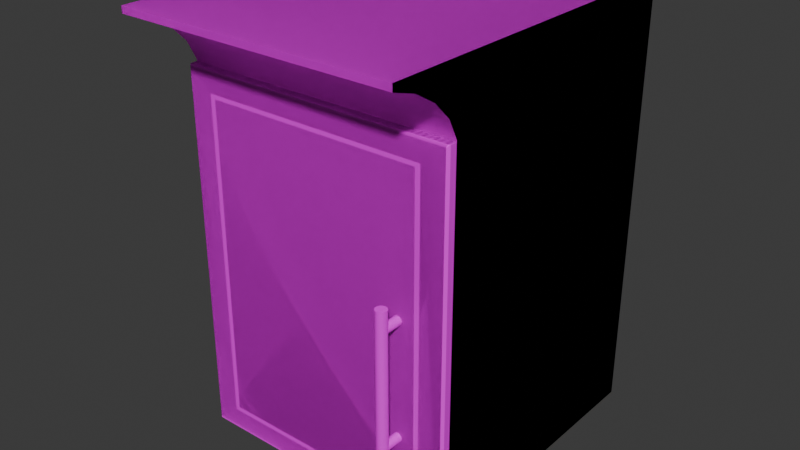 # Source: kitchen_cabinet_D.blend  (saved by Blender 4.4.32; exported with 4.5.12 LTS)
import bpy
from mathutils import Matrix  # noqa: F401  (used for matrix-valued properties, if any)

bpy.ops.wm.read_factory_settings(use_empty=True)
scene = bpy.context.scene
scene.name = 'Scene'

# ---- collections
col_collection = bpy.data.collections.new('Collection'); scene.collection.children.link(col_collection)

# ---- images (referenced by path relative to the original .blend; pixels are not part of the script)
import os
ASSET_DIR = os.environ.get("B2B_ASSET_DIR", "")  # directory of the original .blend (textures are referenced by path, not embedded)
HERE = os.path.dirname(os.path.abspath(__file__))  # packed textures are extracted next to this script under _unpacked/

def load_image(name, relpath, width, height, colorspace="sRGB"):
    """Load a texture the original file referenced (path relative to the .blend, or extracted next to this script)."""
    p = next((c for c in (os.path.join(HERE, relpath), os.path.join(ASSET_DIR, relpath)) if relpath and os.path.exists(c)), "")
    if p:
        img = bpy.data.images.load(p, check_existing=True)
        img.name = name
    else:  # same state as the original file: an image datablock whose file is absent (Cycles renders it pink)
        img = bpy.data.images.new(name, width, height)
        img.source = "FILE"
        img.filepath = "//" + (relpath or name)
    img.colorspace_settings.name = colorspace
    return img
img_pandamat_png = load_image('PandaMat.png', 'PandaMat.png', 1024, 1024, 'sRGB')

# ---- materials (node trees are filled in below, after node groups)
mat_pandamat = bpy.data.materials.new('PandaMat')
mat_pandamat.roughness = 0.5

# ---- node groups
ng_smooth_by_angle = bpy.data.node_groups.new('Smooth by Angle', 'GeometryNodeTree')
_s = ng_smooth_by_angle.interface.new_socket(name='Mesh', in_out='OUTPUT', socket_type='NodeSocketGeometry')
_s = ng_smooth_by_angle.interface.new_socket(name='Mesh', in_out='INPUT', socket_type='NodeSocketGeometry')
_s = ng_smooth_by_angle.interface.new_socket(name='Angle', in_out='INPUT', socket_type='NodeSocketFloat')
_s.subtype = 'ANGLE'
_s.default_value = 0.5236
_s.min_value = 0.0
_s.max_value = 3.142
_s.description = 'Maximum face angle for smooth edges'
_s = ng_smooth_by_angle.interface.new_socket(name='Ignore Sharpness', in_out='INPUT', socket_type='NodeSocketBool')
_s.force_non_field = True
ng_smooth_by_angle.description = 'Set the sharpness of mesh edges based on the angle between the neighboring faces'
ng_smooth_by_angle.is_modifier = True
_N = ng_smooth_by_angle.nodes; _L = ng_smooth_by_angle.links
n0 = _N.new('GeometryNodeSetShadeSmooth'); n0.name = 'Set Shade Smooth'; n0.location = (120, -80)
n0.domain = 'EDGE'
n1 = _N.new('GeometryNodeSetShadeSmooth'); n1.name = 'Set Shade Smooth.001'; n1.location = (300, -80)
n2 = _N.new('NodeGroupOutput'); n2.name = 'Group Output'; n2.location = (480, -80)
n3 = _N.new('GeometryNodeInputMeshEdgeAngle'); n3.name = 'Edge Angle'; n3.location = (-440, -240)
n4 = _N.new('NodeGroupInput'); n4.name = 'Group Input'; n4.location = (-80, -80)
n5 = _N.new('GeometryNodeInputEdgeSmooth'); n5.name = 'Is Edge Smooth'; n5.location = (-260, -120)
n6 = _N.new('GeometryNodeInputShadeSmooth'); n6.name = 'Is Shade Smooth'; n6.location = (-440, -397)
n7 = _N.new('FunctionNodeCompare'); n7.name = 'Compare'; n7.location = (-260, -260)
n7.operation = 'LESS_EQUAL'
n7.inputs[6].default_value = (0.0, 0.0, 0.0, 0.0)
n7.inputs[7].default_value = (0.0, 0.0, 0.0, 0.0)
n8 = _N.new('FunctionNodeBooleanMath'); n8.name = 'Boolean Math.001'; n8.location = (-80, -260)
n9 = _N.new('NodeGroupInput'); n9.name = 'Group Input.001'; n9.location = (-440, -329)
n10 = _N.new('NodeGroupInput'); n10.name = 'Group Input.002'; n10.location = (-259, -189)
n11 = _N.new('FunctionNodeBooleanMath'); n11.name = 'Boolean Math'; n11.location = (-80, -149)
n11.operation = 'OR'
n12 = _N.new('FunctionNodeBooleanMath'); n12.name = 'Boolean Math.002'; n12.location = (-260, -380)
n12.operation = 'OR'
n13 = _N.new('NodeGroupInput'); n13.name = 'Group Input.003'; n13.location = (-440, -460)
_L.new(n3.outputs[0], n7.inputs[0])
_L.new(n1.outputs[0], n2.inputs[0])
_L.new(n9.outputs[1], n7.inputs[1])
_L.new(n7.outputs[0], n8.inputs[0])
_L.new(n4.outputs[0], n0.inputs[0])
_L.new(n0.outputs[0], n1.inputs[0])
_L.new(n8.outputs[0], n0.inputs[2])
_L.new(n10.outputs[2], n11.inputs[1])
_L.new(n5.outputs[0], n11.inputs[0])
_L.new(n11.outputs[0], n0.inputs[1])
_L.new(n13.outputs[2], n12.inputs[1])
_L.new(n6.outputs[0], n12.inputs[0])
_L.new(n12.outputs[0], n8.inputs[1])
n2.is_active_output = True

# ---- material node trees
mat_pandamat.use_nodes = True; mat_pandamat.node_tree.nodes.clear()
_N = mat_pandamat.node_tree.nodes; _L = mat_pandamat.node_tree.links
n0 = _N.new('ShaderNodeBsdfPrincipled'); n0.name = 'Principled BSDF'; n0.location = (10, 300)
n0.inputs[27].default_value = (0.0, 0.0, 0.0, 1.0)
n0.inputs[28].default_value = 1.0
n1 = _N.new('ShaderNodeOutputMaterial'); n1.name = 'Material Output'; n1.location = (300, 300)
n2 = _N.new('ShaderNodeNormalMap'); n2.name = 'Normal Map'; n2.location = (-300, -300)
n2.label = 'Normal/Map'
n2.inputs[0].default_value = 0.0
n3 = _N.new('ShaderNodeTexImage'); n3.name = 'Image Texture'; n3.location = (-300, 600)
n3.image = img_pandamat_png
_L.new(n0.outputs[0], n1.inputs[0])
_L.new(n2.outputs[0], n0.inputs[5])
_L.new(n3.outputs[0], n0.inputs[0])
n1.is_active_output = True

# ---- world
world_world = bpy.data.worlds.new('World'); scene.world = world_world
world_world.use_nodes = True; world_world.node_tree.nodes.clear()
_N = world_world.node_tree.nodes; _L = world_world.node_tree.links
n0 = _N.new('ShaderNodeOutputWorld'); n0.name = 'World Output'; n0.location = (300, 300)
n1 = _N.new('ShaderNodeBackground'); n1.name = 'Background'; n1.location = (10, 300)
n1.inputs[0].default_value = (0.05088, 0.05088, 0.05088, 1.0)
_L.new(n1.outputs[0], n0.inputs[0])
n0.is_active_output = True
world_world.color = (0.05088, 0.05088, 0.05088)
world_world.sun_shadow_jitter_overblur = 0.0

# ---- meshes
me_cube_073 = bpy.data.meshes.new('Cube.073')
me_cube_073.from_pydata([(-26.0, 4.0, 30.0), (-26.0, 76.0, 30.0), (-30.0, 0.0, -30.0), (-30.0, 80.0, -30.0), (26.0, 4.0, 30.0), (26.0, 76.0, 30.0), (30.0, 0.0, -30.0), (30.0, 80.0, -30.0), (-30.0, 93.41, 30.0), (-30.0, 93.41, -30.0), (30.0, 93.41, -30.0), (30.0, 93.41, 30.0), (30.0, 93.41, 45.21), (-30.0, 93.41, 45.21), (-30.0, 91.98, -30.0), (30.0, 91.98, -30.0), (30.0, 91.98, 30.0), (-30.0, 91.98, 30.0), (30.0, 91.98, 45.21), (-30.0, 91.98, 45.21), (30.0, 91.98, 45.21), (30.0, 80.0, 30.0), (30.0, 90.42, 40.18), (30.0, 87.6, 35.52), (30.0, 83.94, 31.94), (-30.0, 80.0, 30.0), (-30.0, 91.98, 45.21), (-30.0, 83.94, 31.94), (-30.0, 87.6, 35.52), (-30.0, 90.42, 40.18), (-30.0, 0.0, 30.0), (-30.0, 80.0, 30.0), (30.0, 80.0, 30.0), (30.0, 0.0, 30.0), (-26.0, 4.0, 30.0), (-26.0, 76.0, 30.0), (26.0, 76.0, 30.0), (26.0, 4.0, 30.0), (-26.0, 4.0, -20.91), (-26.0, 76.0, -20.91), (26.0, 76.0, -20.91), (26.0, 4.0, -20.91)], [], [(30, 31, 3, 2), (2, 3, 7, 6), (6, 7, 32, 33), (0, 4, 37, 34), (2, 6, 33, 30), (15, 14, 9, 10), (10, 9, 8, 11), (16, 15, 10, 11), (14, 17, 8, 9), (16, 11, 12, 18), (19, 18, 12, 13), (11, 8, 13, 12), (17, 31, 25, 27, 28, 29, 26, 19), (8, 17, 19, 13), (32, 16, 18, 20, 22, 23, 24, 21), (31, 32, 21, 25), (3, 31, 17, 14), (32, 7, 15, 16), (7, 3, 14, 15), (20, 26, 29, 22), (22, 29, 28, 23), (23, 28, 27, 24), (24, 27, 25, 21), (26, 20, 18, 19), (0, 1, 31, 30), (5, 4, 33, 32), (1, 5, 32, 31), (4, 0, 30, 33), (36, 35, 39, 40), (4, 5, 36, 37), (5, 1, 35, 36), (1, 0, 34, 35), (41, 40, 39, 38), (35, 34, 38, 39), (34, 37, 41, 38), (37, 36, 40, 41)])
me_cube_073.polygons.foreach_set('use_smooth', [True] * 36)
_uv = me_cube_073.uv_layers.new(name='UVMap')
_uv.uv.foreach_set('vector', [0.6405, 0.6426, 0.6405, 0.641, 0.6418, 0.641, 0.6418, 0.6426, 0.6376, 0.6426, 0.6376, 0.641, 0.6388, 0.641, 0.6388, 0.6426, 0.6418, 0.6426, 0.6418, 0.641, 0.643, 0.641, 0.643, 0.6426, 0.6363, 0.639, 0.6352, 0.639, 0.6352, 0.639, 0.6363, 0.639, 0.6433, 0.6325, 0.6433, 0.6337, 0.6421, 0.6337, 0.6421, 0.6325, 0.04616, 0.7674, 0.04492, 0.7674, 0.04492, 0.7674, 0.04616, 0.7674, 0.04246, 0.7693, 0.04122, 0.7693, 0.04122, 0.7681, 0.04246, 0.7681, 0.05032, 0.7674, 0.04909, 0.7674, 0.04909, 0.7674, 0.05032, 0.7674, 0.04909, 0.7674, 0.04785, 0.7674, 0.04785, 0.7674, 0.04909, 0.7674, 0.05032, 0.7674, 0.05032, 0.7674, 0.05063, 0.7674, 0.05063, 0.7674, 0.04496, 0.7577, 0.04496, 0.7565, 0.04499, 0.7565, 0.04499, 0.7577, 0.04246, 0.7681, 0.04122, 0.7681, 0.04122, 0.7677, 0.04246, 0.7677, 0.04785, 0.7674, 0.04785, 0.7676, 0.04785, 0.7676, 0.04781, 0.7676, 0.04774, 0.7675, 0.04764, 0.7674, 0.04754, 0.7674, 0.04754, 0.7674, 0.04785, 0.7674, 0.04785, 0.7674, 0.04754, 0.7674, 0.04754, 0.7674, 0.05032, 0.7676, 0.05032, 0.7674, 0.05063, 0.7674, 0.05063, 0.7674, 0.05053, 0.7674, 0.05043, 0.7675, 0.05036, 0.7676, 0.05032, 0.7676, 0.6479, 0.6451, 0.6479, 0.6451, 0.6479, 0.6451, 0.6479, 0.6451, 0.04909, 0.7676, 0.04785, 0.7676, 0.04785, 0.7674, 0.04909, 0.7674, 0.05032, 0.7676, 0.04909, 0.7676, 0.04909, 0.7674, 0.05032, 0.7674, 0.04616, 0.7676, 0.04492, 0.7676, 0.04492, 0.7674, 0.04616, 0.7674, 0.04372, 0.7577, 0.04372, 0.7565, 0.04382, 0.7565, 0.04382, 0.7577, 0.04382, 0.7577, 0.04382, 0.7565, 0.04392, 0.7565, 0.04392, 0.7577, 0.04392, 0.7577, 0.04392, 0.7565, 0.044, 0.7565, 0.044, 0.7577, 0.05073, 0.768, 0.05073, 0.7693, 0.05065, 0.7693, 0.05065, 0.768, 0.6479, 0.6451, 0.6479, 0.6451, 0.6479, 0.6451, 0.6479, 0.6451, 0.6363, 0.639, 0.6363, 0.6375, 0.6364, 0.6374, 0.6364, 0.639, 0.6352, 0.6375, 0.6352, 0.639, 0.6351, 0.639, 0.6351, 0.6374, 0.6363, 0.6375, 0.6352, 0.6375, 0.6351, 0.6374, 0.6364, 0.6374, 0.6352, 0.639, 0.6363, 0.639, 0.6364, 0.639, 0.6351, 0.639, 0.6352, 0.6375, 0.6363, 0.6375, 0.6363, 0.6375, 0.6352, 0.6375, 0.6352, 0.639, 0.6352, 0.6375, 0.6352, 0.6375, 0.6352, 0.639, 0.6352, 0.6375, 0.6363, 0.6375, 0.6363, 0.6375, 0.6352, 0.6375, 0.6363, 0.6375, 0.6363, 0.639, 0.6363, 0.639, 0.6363, 0.6375, 0.6352, 0.639, 0.6352, 0.6375, 0.6363, 0.6375, 0.6363, 0.639, 0.6363, 0.6375, 0.6363, 0.639, 0.6363, 0.639, 0.6363, 0.6375, 0.6363, 0.639, 0.6352, 0.639, 0.6352, 0.639, 0.6363, 0.639, 0.6352, 0.639, 0.6352, 0.6375, 0.6352, 0.6375, 0.6352, 0.639])
me_cube_073.materials.append(mat_pandamat)
me_cube_073.update()
me_cube_001 = bpy.data.meshes.new('Cube.001')
me_cube_001.from_pydata([(-30.0, 0.269, 30.0), (-30.0, 79.62, 30.0), (30.0, 0.269, 30.0), (30.0, 79.62, 30.0), (-30.0, 0.269, 31.5), (-29.5, 0.6733, 32.0), (-29.5, 79.21, 32.0), (-30.0, 79.62, 31.5), (30.0, 79.62, 31.5), (29.5, 79.21, 32.0), (29.5, 0.6733, 32.0), (30.0, 0.269, 31.5), (24.5, 4.717, 32.0), (24.5, 75.17, 32.0), (-24.5, 75.17, 32.0), (-24.5, 4.717, 32.0), (23.4, 5.749, 32.0), (23.4, 74.28, 32.0), (-23.4, 74.28, 32.0), (-23.4, 5.749, 32.0), (24.5, 75.17, 30.92), (24.5, 4.717, 30.92), (-24.5, 4.717, 30.92), (-24.5, 75.17, 30.92), (23.4, 74.28, 30.92), (23.4, 5.749, 30.92), (-23.4, 5.749, 30.92), (-23.4, 74.28, 30.92), (19.75, 18.42, 30.53), (19.75, 18.42, 35.61), (20.14, 18.5, 30.53), (20.14, 18.5, 35.61), (20.46, 18.71, 30.53), (20.46, 18.71, 35.61), (20.68, 19.04, 30.53), (20.68, 19.04, 35.61), (20.76, 19.42, 30.53), (20.76, 19.42, 35.61), (20.68, 19.81, 30.53), (20.68, 19.81, 35.61), (20.46, 20.13, 30.53), (20.46, 20.13, 35.61), (20.14, 20.35, 30.53), (20.14, 20.35, 35.61), (19.75, 20.43, 30.53), (19.75, 20.43, 35.61), (19.37, 20.35, 30.53), (19.37, 20.35, 35.61), (19.04, 20.13, 30.53), (19.04, 20.13, 35.61), (18.83, 19.81, 30.53), (18.83, 19.81, 35.61), (18.75, 19.42, 30.53), (18.75, 19.42, 35.61), (18.83, 19.04, 30.53), (18.83, 19.04, 35.61), (19.04, 18.71, 30.53), (19.04, 18.71, 35.61), (19.37, 18.5, 30.53), (19.37, 18.5, 35.61), (19.75, 48.62, 35.07), (19.75, 15.16, 35.07), (20.21, 48.62, 35.16), (20.21, 15.16, 35.16), (20.6, 48.62, 35.42), (20.6, 15.16, 35.42), (20.86, 48.62, 35.81), (20.86, 15.16, 35.81), (20.96, 48.62, 36.27), (20.96, 15.16, 36.27), (20.86, 48.62, 36.73), (20.86, 15.16, 36.73), (20.6, 48.62, 37.12), (20.6, 15.16, 37.12), (20.21, 48.62, 37.38), (20.21, 15.16, 37.38), (19.75, 48.62, 37.48), (19.75, 15.16, 37.48), (19.29, 48.62, 37.38), (19.29, 15.16, 37.38), (18.9, 48.62, 37.12), (18.9, 15.16, 37.12), (18.64, 48.62, 36.73), (18.64, 15.16, 36.73), (18.55, 48.62, 36.27), (18.55, 15.16, 36.27), (18.64, 48.62, 35.81), (18.64, 15.16, 35.81), (18.9, 48.62, 35.42), (18.9, 15.16, 35.42), (19.29, 48.62, 35.16), (19.29, 15.16, 35.16), (19.75, 43.35, 30.53), (19.75, 43.35, 35.61), (20.14, 43.43, 30.53), (20.14, 43.43, 35.61), (20.46, 43.64, 30.53), (20.46, 43.64, 35.61), (20.68, 43.97, 30.53), (20.68, 43.97, 35.61), (20.76, 44.35, 30.53), (20.76, 44.35, 35.61), (20.68, 44.74, 30.53), (20.68, 44.74, 35.61), (20.46, 45.06, 30.53), (20.46, 45.06, 35.61), (20.14, 45.28, 30.53), (20.14, 45.28, 35.61), (19.75, 45.36, 30.53), (19.75, 45.36, 35.61), (19.37, 45.28, 30.53), (19.37, 45.28, 35.61), (19.04, 45.06, 30.53), (19.04, 45.06, 35.61), (18.83, 44.74, 30.53), (18.83, 44.74, 35.61), (18.75, 44.35, 30.53), (18.75, 44.35, 35.61), (18.83, 43.97, 30.53), (18.83, 43.97, 35.61), (19.04, 43.64, 30.53), (19.04, 43.64, 35.61), (19.37, 43.43, 30.53), (19.37, 43.43, 35.61)], [], [(2, 0, 1, 3), (0, 2, 11, 4), (3, 1, 7, 8), (16, 17, 18, 19), (2, 3, 8, 11), (5, 6, 7, 4), (9, 10, 11, 8), (4, 11, 10, 5), (8, 7, 6, 9), (1, 0, 4, 7), (10, 9, 13, 12), (9, 6, 14, 13), (6, 5, 15, 14), (5, 10, 12, 15), (16, 19, 26, 25), (12, 13, 20, 21), (19, 18, 27, 26), (13, 14, 23, 20), (21, 20, 24, 25), (20, 23, 27, 24), (23, 22, 26, 27), (22, 21, 25, 26), (14, 15, 22, 23), (15, 12, 21, 22), (18, 17, 24, 27), (17, 16, 25, 24), (28, 30, 31, 29), (30, 32, 33, 31), (32, 34, 35, 33), (34, 36, 37, 35), (36, 38, 39, 37), (38, 40, 41, 39), (40, 42, 43, 41), (42, 44, 45, 43), (44, 46, 47, 45), (46, 48, 49, 47), (48, 50, 51, 49), (50, 52, 53, 51), (52, 54, 55, 53), (54, 56, 57, 55), (31, 33, 35, 37, 39, 41, 43, 45, 47, 49, 51, 53, 55, 57, 59, 29), (56, 58, 59, 57), (58, 28, 29, 59), (28, 58, 56, 54, 52, 50, 48, 46, 44, 42, 40, 38, 36, 34, 32, 30), (60, 62, 63, 61), (62, 64, 65, 63), (64, 66, 67, 65), (66, 68, 69, 67), (68, 70, 71, 69), (70, 72, 73, 71), (72, 74, 75, 73), (74, 76, 77, 75), (76, 78, 79, 77), (78, 80, 81, 79), (80, 82, 83, 81), (82, 84, 85, 83), (84, 86, 87, 85), (86, 88, 89, 87), (63, 65, 67, 69, 71, 73, 75, 77, 79, 81, 83, 85, 87, 89, 91, 61), (88, 90, 91, 89), (90, 60, 61, 91), (60, 90, 88, 86, 84, 82, 80, 78, 76, 74, 72, 70, 68, 66, 64, 62), (92, 94, 95, 93), (94, 96, 97, 95), (96, 98, 99, 97), (98, 100, 101, 99), (100, 102, 103, 101), (102, 104, 105, 103), (104, 106, 107, 105), (106, 108, 109, 107), (108, 110, 111, 109), (110, 112, 113, 111), (112, 114, 115, 113), (114, 116, 117, 115), (116, 118, 119, 117), (118, 120, 121, 119), (95, 97, 99, 101, 103, 105, 107, 109, 111, 113, 115, 117, 119, 121, 123, 93), (120, 122, 123, 121), (122, 92, 93, 123), (92, 122, 120, 118, 116, 114, 112, 110, 108, 106, 104, 102, 100, 98, 96, 94)])
me_cube_001.polygons.foreach_set('use_smooth', [True] * 80)
_uv = me_cube_001.uv_layers.new(name='UVMap')
_uv.uv.foreach_set('vector', [0.6418, 0.6353, 0.6405, 0.6353, 0.6405, 0.6337, 0.6418, 0.6337, 0.6373, 0.6452, 0.6373, 0.6465, 0.6373, 0.6465, 0.6373, 0.6452, 0.634, 0.6314, 0.634, 0.6327, 0.634, 0.6327, 0.634, 0.6314, 0.6366, 0.6324, 0.6366, 0.631, 0.6376, 0.631, 0.6376, 0.6324, 0.6433, 0.6348, 0.6433, 0.6332, 0.6433, 0.6332, 0.6433, 0.6348, 0.645, 0.6341, 0.645, 0.6325, 0.645, 0.6325, 0.645, 0.6341, 0.6434, 0.6332, 0.6434, 0.6348, 0.6433, 0.6348, 0.6433, 0.6332, 0.6373, 0.6452, 0.6373, 0.6465, 0.6373, 0.6465, 0.6373, 0.6452, 0.634, 0.6314, 0.634, 0.6327, 0.6339, 0.6327, 0.6339, 0.6315, 0.645, 0.6325, 0.645, 0.6341, 0.645, 0.6341, 0.645, 0.6325, 0.6471, 0.6352, 0.6471, 0.6336, 0.6472, 0.6337, 0.6472, 0.6352, 0.6471, 0.6336, 0.6483, 0.6336, 0.6482, 0.6337, 0.6472, 0.6337, 0.6483, 0.6336, 0.6483, 0.6352, 0.6482, 0.6352, 0.6482, 0.6337, 0.6483, 0.6352, 0.6471, 0.6352, 0.6472, 0.6352, 0.6482, 0.6352, 0.6661, 0.6347, 0.6661, 0.6337, 0.6661, 0.6337, 0.6661, 0.6347, 0.6647, 0.6352, 0.6647, 0.6338, 0.6647, 0.6338, 0.6647, 0.6352, 0.6623, 0.6382, 0.6623, 0.6368, 0.6623, 0.6368, 0.6623, 0.6382, 0.6664, 0.6347, 0.6664, 0.6337, 0.6664, 0.6337, 0.6664, 0.6347, 0.6646, 0.6469, 0.6646, 0.6455, 0.6646, 0.6455, 0.6646, 0.6469, 0.6646, 0.6455, 0.6656, 0.6455, 0.6656, 0.6455, 0.6646, 0.6455, 0.6656, 0.6455, 0.6656, 0.6469, 0.6656, 0.6469, 0.6656, 0.6455, 0.6656, 0.6469, 0.6646, 0.6469, 0.6646, 0.6469, 0.6656, 0.6469, 0.6705, 0.6399, 0.6705, 0.6414, 0.6705, 0.6414, 0.6705, 0.6399, 0.6665, 0.6337, 0.6665, 0.6347, 0.6664, 0.6347, 0.6664, 0.6337, 0.6624, 0.6507, 0.6624, 0.6516, 0.6623, 0.6516, 0.6623, 0.6507, 0.6623, 0.6368, 0.6623, 0.6382, 0.6623, 0.6382, 0.6623, 0.6368, 0.1202, 0.3991, 0.1204, 0.3991, 0.1204, 0.4013, 0.1202, 0.4013, 0.1204, 0.3991, 0.1205, 0.3991, 0.1205, 0.4013, 0.1204, 0.4013, 0.1174, 0.3991, 0.1173, 0.3991, 0.1173, 0.3969, 0.1174, 0.3969, 0.1173, 0.3991, 0.1171, 0.3991, 0.1171, 0.3969, 0.1173, 0.3969, 0.1171, 0.3991, 0.1169, 0.3991, 0.1169, 0.3969, 0.1171, 0.3969, 0.1169, 0.3991, 0.1168, 0.3991, 0.1168, 0.3969, 0.1169, 0.3969, 0.1199, 0.3934, 0.12, 0.3934, 0.12, 0.3956, 0.1199, 0.3956, 0.12, 0.3934, 0.1202, 0.3934, 0.1202, 0.3956, 0.12, 0.3956, 0.1202, 0.3934, 0.1204, 0.3934, 0.1204, 0.3956, 0.1202, 0.3956, 0.1204, 0.3934, 0.1205, 0.3934, 0.1205, 0.3956, 0.1204, 0.3956, 0.1168, 0.3947, 0.1169, 0.3947, 0.1169, 0.3969, 0.1168, 0.3969, 0.1169, 0.3947, 0.1171, 0.3947, 0.1171, 0.3969, 0.1169, 0.3969, 0.1171, 0.3947, 0.1173, 0.3947, 0.1173, 0.3969, 0.1171, 0.3969, 0.1173, 0.3947, 0.1174, 0.3947, 0.1174, 0.3969, 0.1173, 0.3969, 0.1046, 0.4042, 0.1045, 0.404, 0.1044, 0.4039, 0.1044, 0.4037, 0.1045, 0.4035, 0.1046, 0.4034, 0.1047, 0.4034, 0.1049, 0.4034, 0.1051, 0.4034, 0.1052, 0.4035, 0.1052, 0.4037, 0.1052, 0.4039, 0.1052, 0.404, 0.1051, 0.4042, 0.1049, 0.4042, 0.1047, 0.4042, 0.1199, 0.3991, 0.12, 0.3991, 0.12, 0.4013, 0.1199, 0.4013, 0.12, 0.3991, 0.1202, 0.3991, 0.1202, 0.4013, 0.12, 0.4013, 0.1039, 0.4042, 0.1037, 0.4042, 0.1036, 0.404, 0.1035, 0.4039, 0.1035, 0.4037, 0.1036, 0.4035, 0.1037, 0.4034, 0.1039, 0.4034, 0.104, 0.4034, 0.1042, 0.4034, 0.1043, 0.4035, 0.1044, 0.4037, 0.1044, 0.4039, 0.1043, 0.404, 0.1042, 0.4042, 0.104, 0.4042, 0.1165, 0.3912, 0.1164, 0.3912, 0.1164, 0.3766, 0.1165, 0.3766, 0.1164, 0.3912, 0.1162, 0.3912, 0.1162, 0.3766, 0.1164, 0.3766, 0.1103, 0.3912, 0.1101, 0.3912, 0.1101, 0.3766, 0.1103, 0.3766, 0.1101, 0.3912, 0.1099, 0.3912, 0.1099, 0.3766, 0.1101, 0.3766, 0.1099, 0.3912, 0.1097, 0.3912, 0.1097, 0.3766, 0.1099, 0.3766, 0.1097, 0.3912, 0.1096, 0.3912, 0.1096, 0.3766, 0.1097, 0.3766, 0.1177, 0.3912, 0.1175, 0.3912, 0.1175, 0.3766, 0.1177, 0.3766, 0.1175, 0.3912, 0.1173, 0.3912, 0.1173, 0.3766, 0.1175, 0.3766, 0.1173, 0.3912, 0.1171, 0.3912, 0.1171, 0.3766, 0.1173, 0.3766, 0.1171, 0.3912, 0.1169, 0.3912, 0.1169, 0.3766, 0.1171, 0.3766, 0.1096, 0.3912, 0.1094, 0.3912, 0.1094, 0.3766, 0.1096, 0.3766, 0.1094, 0.3912, 0.1092, 0.3912, 0.1092, 0.3766, 0.1094, 0.3766, 0.1092, 0.3912, 0.109, 0.3912, 0.109, 0.3766, 0.1092, 0.3766, 0.109, 0.3912, 0.1088, 0.3912, 0.1088, 0.3766, 0.109, 0.3766, 0.109, 0.4025, 0.1092, 0.4025, 0.1094, 0.4025, 0.1095, 0.4027, 0.1096, 0.4029, 0.1096, 0.4031, 0.1095, 0.4033, 0.1094, 0.4034, 0.1092, 0.4035, 0.109, 0.4035, 0.1088, 0.4034, 0.1087, 0.4033, 0.1086, 0.4031, 0.1086, 0.4029, 0.1087, 0.4027, 0.1088, 0.4025, 0.1169, 0.3912, 0.1167, 0.3912, 0.1167, 0.3766, 0.1169, 0.3766, 0.1167, 0.3912, 0.1165, 0.3912, 0.1165, 0.3766, 0.1167, 0.3766, 0.09587, 0.4034, 0.09569, 0.4033, 0.09554, 0.4032, 0.09546, 0.403, 0.09546, 0.4028, 0.09554, 0.4026, 0.09569, 0.4024, 0.09587, 0.4024, 0.09608, 0.4024, 0.09627, 0.4024, 0.09641, 0.4026, 0.09649, 0.4028, 0.09649, 0.403, 0.09641, 0.4032, 0.09627, 0.4033, 0.09608, 0.4034, 0.09874, 0.3991, 0.09891, 0.3991, 0.09891, 0.4013, 0.09874, 0.4013, 0.09891, 0.3991, 0.09905, 0.3991, 0.09905, 0.4013, 0.09891, 0.4013, 0.118, 0.3991, 0.1179, 0.3991, 0.1179, 0.3969, 0.118, 0.3969, 0.1179, 0.3991, 0.1177, 0.3991, 0.1177, 0.3969, 0.1179, 0.3969, 0.1177, 0.3991, 0.1175, 0.3991, 0.1175, 0.3969, 0.1177, 0.3969, 0.1175, 0.3991, 0.1174, 0.3991, 0.1174, 0.3969, 0.1175, 0.3969, 0.09781, 0.3991, 0.09795, 0.3991, 0.09795, 0.4013, 0.09781, 0.4013, 0.09795, 0.3991, 0.09812, 0.3991, 0.09812, 0.4013, 0.09795, 0.4013, 0.09812, 0.3991, 0.09829, 0.3991, 0.09829, 0.4013, 0.09812, 0.4013, 0.09829, 0.3991, 0.09843, 0.3991, 0.09843, 0.4013, 0.09829, 0.4013, 0.118, 0.3912, 0.1182, 0.3912, 0.1182, 0.3934, 0.118, 0.3934, 0.1182, 0.3912, 0.1183, 0.3912, 0.1183, 0.3934, 0.1182, 0.3934, 0.1183, 0.3912, 0.1185, 0.3912, 0.1185, 0.3934, 0.1183, 0.3934, 0.1185, 0.3912, 0.1186, 0.3912, 0.1186, 0.3934, 0.1185, 0.3934, 0.1079, 0.4044, 0.1077, 0.4043, 0.1076, 0.4042, 0.1076, 0.404, 0.1076, 0.4038, 0.1076, 0.4037, 0.1077, 0.4036, 0.1079, 0.4035, 0.1081, 0.4035, 0.1082, 0.4036, 0.1083, 0.4037, 0.1084, 0.4038, 0.1084, 0.404, 0.1083, 0.4042, 0.1082, 0.4043, 0.1081, 0.4044, 0.09843, 0.3991, 0.09857, 0.3991, 0.09857, 0.4013, 0.09843, 0.4013, 0.09857, 0.3991, 0.09874, 0.3991, 0.09874, 0.4013, 0.09857, 0.4013, 0.1098, 0.4035, 0.1099, 0.4036, 0.1101, 0.4037, 0.1101, 0.4038, 0.1101, 0.404, 0.1101, 0.4042, 0.1099, 0.4043, 0.1098, 0.4044, 0.1096, 0.4044, 0.1094, 0.4043, 0.1093, 0.4042, 0.1093, 0.404, 0.1093, 0.4038, 0.1093, 0.4037, 0.1094, 0.4036, 0.1096, 0.4035])
me_cube_001.materials.append(mat_pandamat)
me_cube_001.update()
me_cube_002 = bpy.data.meshes.new('Cube.002')
me_cube_002.from_pydata([(-26.0, 4.0, 30.0), (-26.0, 76.0, 30.0), (-30.0, 0.0, -30.0), (-30.0, 80.0, -30.0), (26.0, 4.0, 30.0), (26.0, 76.0, 30.0), (30.0, 0.0, -30.0), (30.0, 80.0, -30.0), (-30.0, 93.41, 30.0), (-30.0, 93.41, -30.0), (30.0, 93.41, -30.0), (30.0, 93.41, 30.0), (30.0, 93.41, 45.21), (-30.0, 93.41, 45.21), (-30.0, 91.98, -30.0), (30.0, 91.98, -30.0), (30.0, 91.98, 30.0), (-30.0, 91.98, 30.0), (30.0, 91.98, 45.21), (-30.0, 91.98, 45.21), (30.0, 91.98, 45.21), (30.0, 80.0, 30.0), (30.0, 90.42, 40.18), (30.0, 87.6, 35.52), (30.0, 83.94, 31.94), (-30.0, 80.0, 30.0), (-30.0, 91.98, 45.21), (-30.0, 83.94, 31.94), (-30.0, 87.6, 35.52), (-30.0, 90.42, 40.18), (-30.0, 0.0, 30.0), (-30.0, 80.0, 30.0), (30.0, 80.0, 30.0), (30.0, 0.0, 30.0), (-26.0, 4.0, 30.0), (-26.0, 76.0, 30.0), (26.0, 76.0, 30.0), (26.0, 4.0, 30.0), (-26.0, 4.0, -20.91), (-26.0, 76.0, -20.91), (26.0, 76.0, -20.91), (26.0, 4.0, -20.91)], [], [(30, 31, 3, 2), (2, 3, 7, 6), (6, 7, 32, 33), (0, 4, 37, 34), (2, 6, 33, 30), (15, 14, 9, 10), (10, 9, 8, 11), (16, 15, 10, 11), (14, 17, 8, 9), (16, 11, 12, 18), (19, 18, 12, 13), (11, 8, 13, 12), (17, 31, 25, 27, 28, 29, 26, 19), (8, 17, 19, 13), (32, 16, 18, 20, 22, 23, 24, 21), (31, 32, 21, 25), (3, 31, 17, 14), (32, 7, 15, 16), (7, 3, 14, 15), (20, 26, 29, 22), (22, 29, 28, 23), (23, 28, 27, 24), (24, 27, 25, 21), (26, 20, 18, 19), (0, 1, 31, 30), (5, 4, 33, 32), (1, 5, 32, 31), (4, 0, 30, 33), (36, 35, 39, 40), (4, 5, 36, 37), (5, 1, 35, 36), (1, 0, 34, 35), (41, 40, 39, 38), (35, 34, 38, 39), (34, 37, 41, 38), (37, 36, 40, 41)])
me_cube_002.polygons.foreach_set('use_smooth', [True] * 36)
_uv = me_cube_002.uv_layers.new(name='UVMap')
_uv.uv.foreach_set('vector', [0.6405, 0.6426, 0.6405, 0.641, 0.6418, 0.641, 0.6418, 0.6426, 0.6376, 0.6426, 0.6376, 0.641, 0.6388, 0.641, 0.6388, 0.6426, 0.6418, 0.6426, 0.6418, 0.641, 0.643, 0.641, 0.643, 0.6426, 0.6363, 0.639, 0.6352, 0.639, 0.6352, 0.639, 0.6363, 0.639, 0.6433, 0.6325, 0.6433, 0.6337, 0.6421, 0.6337, 0.6421, 0.6325, 0.04616, 0.7674, 0.04492, 0.7674, 0.04492, 0.7674, 0.04616, 0.7674, 0.04246, 0.7693, 0.04122, 0.7693, 0.04122, 0.7681, 0.04246, 0.7681, 0.05032, 0.7674, 0.04909, 0.7674, 0.04909, 0.7674, 0.05032, 0.7674, 0.04909, 0.7674, 0.04785, 0.7674, 0.04785, 0.7674, 0.04909, 0.7674, 0.05032, 0.7674, 0.05032, 0.7674, 0.05063, 0.7674, 0.05063, 0.7674, 0.04496, 0.7577, 0.04496, 0.7565, 0.04499, 0.7565, 0.04499, 0.7577, 0.04246, 0.7681, 0.04122, 0.7681, 0.04122, 0.7677, 0.04246, 0.7677, 0.04785, 0.7674, 0.04785, 0.7676, 0.04785, 0.7676, 0.04781, 0.7676, 0.04774, 0.7675, 0.04764, 0.7674, 0.04754, 0.7674, 0.04754, 0.7674, 0.04785, 0.7674, 0.04785, 0.7674, 0.04754, 0.7674, 0.04754, 0.7674, 0.05032, 0.7676, 0.05032, 0.7674, 0.05063, 0.7674, 0.05063, 0.7674, 0.05053, 0.7674, 0.05043, 0.7675, 0.05036, 0.7676, 0.05032, 0.7676, 0.6479, 0.6451, 0.6479, 0.6451, 0.6479, 0.6451, 0.6479, 0.6451, 0.04909, 0.7676, 0.04785, 0.7676, 0.04785, 0.7674, 0.04909, 0.7674, 0.05032, 0.7676, 0.04909, 0.7676, 0.04909, 0.7674, 0.05032, 0.7674, 0.04616, 0.7676, 0.04492, 0.7676, 0.04492, 0.7674, 0.04616, 0.7674, 0.04372, 0.7577, 0.04372, 0.7565, 0.04382, 0.7565, 0.04382, 0.7577, 0.04382, 0.7577, 0.04382, 0.7565, 0.04392, 0.7565, 0.04392, 0.7577, 0.04392, 0.7577, 0.04392, 0.7565, 0.044, 0.7565, 0.044, 0.7577, 0.05073, 0.768, 0.05073, 0.7693, 0.05065, 0.7693, 0.05065, 0.768, 0.6479, 0.6451, 0.6479, 0.6451, 0.6479, 0.6451, 0.6479, 0.6451, 0.6363, 0.639, 0.6363, 0.6375, 0.6364, 0.6374, 0.6364, 0.639, 0.6352, 0.6375, 0.6352, 0.639, 0.6351, 0.639, 0.6351, 0.6374, 0.6363, 0.6375, 0.6352, 0.6375, 0.6351, 0.6374, 0.6364, 0.6374, 0.6352, 0.639, 0.6363, 0.639, 0.6364, 0.639, 0.6351, 0.639, 0.6352, 0.6375, 0.6363, 0.6375, 0.6363, 0.6375, 0.6352, 0.6375, 0.6352, 0.639, 0.6352, 0.6375, 0.6352, 0.6375, 0.6352, 0.639, 0.6352, 0.6375, 0.6363, 0.6375, 0.6363, 0.6375, 0.6352, 0.6375, 0.6363, 0.6375, 0.6363, 0.639, 0.6363, 0.639, 0.6363, 0.6375, 0.6352, 0.639, 0.6352, 0.6375, 0.6363, 0.6375, 0.6363, 0.639, 0.6363, 0.6375, 0.6363, 0.639, 0.6363, 0.639, 0.6363, 0.6375, 0.6363, 0.639, 0.6352, 0.639, 0.6352, 0.639, 0.6363, 0.639, 0.6352, 0.639, 0.6352, 0.6375, 0.6352, 0.6375, 0.6352, 0.639])
me_cube_002.materials.append(mat_pandamat)
me_cube_002.update()
me_cube_003 = bpy.data.meshes.new('Cube.003')
me_cube_003.from_pydata([(-29.5, 0.269, 32.0), (-29.5, 79.62, 32.0), (29.5, 79.62, 32.0), (29.5, 0.269, 32.0), (30.0, 79.62, 30.0), (-30.0, 79.62, 30.0), (-30.0, 0.269, 30.0), (30.0, 0.269, 30.0)], [], [(3, 7, 4, 2), (1, 5, 6, 0), (1, 2, 4, 5), (7, 6, 5, 4), (0, 3, 2, 1), (0, 6, 7, 3)])
me_cube_003.polygons.foreach_set('use_smooth', [True] * 6)
_uv = me_cube_003.uv_layers.new(name='UVMap')
_uv.uv.foreach_set('vector', [0.6434, 0.6348, 0.6433, 0.6348, 0.6433, 0.6332, 0.6434, 0.6332, 0.645, 0.6325, 0.645, 0.6325, 0.645, 0.6341, 0.645, 0.6341, 0.6339, 0.6327, 0.6339, 0.6315, 0.634, 0.6314, 0.634, 0.6327, 0.6373, 0.6465, 0.645, 0.6341, 0.634, 0.6327, 0.6433, 0.6332, 0.6483, 0.6352, 0.6471, 0.6352, 0.6471, 0.6336, 0.6483, 0.6336, 0.6373, 0.6452, 0.6373, 0.6452, 0.6373, 0.6465, 0.6373, 0.6465])
me_cube_003.materials.append(mat_pandamat)
me_cube_003.update()

# ---- objects
ob_cabinet_body = bpy.data.objects.new('Cabinet Body', me_cube_073)
ob_cabinet_door = bpy.data.objects.new('Cabinet Door', me_cube_001)
ob_cabinet_body_collider = bpy.data.objects.new('Cabinet Body_COLLIDER', me_cube_002)
ob_cabinet_door_collider = bpy.data.objects.new('Cabinet Door_COLLIDER', me_cube_003)

# ---- transforms, parenting, visibility, modifiers, constraints
ob_cabinet_body.location = (0.0, 0.0, 0.0)
ob_cabinet_body.rotation_euler = (1.571, -0.0, 0.0)
ob_cabinet_body.scale = (0.01, 0.01, 0.01)
ob_cabinet_body.color = (0.8, 0.8, 0.8, 1.0)
_m = ob_cabinet_body.modifiers.new('Smooth by Angle', 'NODES')
_m.node_group = ng_smooth_by_angle
_m.use_pin_to_last = True
_m.show_group_selector = False
ob_cabinet_door.location = (0.0, 3.792e-06, 0.0)
ob_cabinet_door.rotation_euler = (1.571, -0.0, 0.0)
ob_cabinet_door.scale = (0.01, 0.01, 0.01)
ob_cabinet_door.color = (0.8, 0.8, 0.8, 1.0)
_m = ob_cabinet_door.modifiers.new('Smooth by Angle', 'NODES')
_m.node_group = ng_smooth_by_angle
_m.use_pin_to_last = True
_m.show_group_selector = False
ob_cabinet_body_collider.location = (0.0, 0.0, 0.0)
ob_cabinet_body_collider.rotation_euler = (1.571, -0.0, 0.0)
ob_cabinet_body_collider.scale = (0.01, 0.01, 0.01)
ob_cabinet_body_collider.color = (0.8, 0.8, 0.8, 1.0)
_m = ob_cabinet_body_collider.modifiers.new('Smooth by Angle', 'NODES')
_m.node_group = ng_smooth_by_angle
_m.use_pin_to_last = True
_m.show_group_selector = False
ob_cabinet_door_collider.location = (0.0, 3.792e-06, 0.0)
ob_cabinet_door_collider.rotation_euler = (1.571, -0.0, 0.0)
ob_cabinet_door_collider.scale = (0.01, 0.01, 0.01)
ob_cabinet_door_collider.color = (0.8, 0.8, 0.8, 1.0)
_m = ob_cabinet_door_collider.modifiers.new('Smooth by Angle', 'NODES')
_m.node_group = ng_smooth_by_angle
_m.use_pin_to_last = True
_m.show_group_selector = False

# ---- collection membership
col_collection.objects.link(ob_cabinet_body)
col_collection.objects.link(ob_cabinet_door)
col_collection.objects.link(ob_cabinet_body_collider)
col_collection.objects.link(ob_cabinet_door_collider)

# ---- scene / render settings (as saved in the file)
scene.frame_start = 1; scene.frame_end = 250; scene.frame_set(1)
scene.render.engine = 'BLENDER_EEVEE_NEXT'
bpy.context.view_layer.update()

# ---- added for rendering (the .blend has no active camera and no usable light): camera, sun
cam_auto = bpy.data.cameras.new('AutoCamera')
cam_auto.lens = 50.0
cam_auto.sensor_width = 36.0
cam_auto.clip_end = 1000.0
ob_auto_camera = bpy.data.objects.new('AutoCamera', cam_auto)
scene.collection.objects.link(ob_auto_camera)
ob_auto_camera.location = (1.24075, -1.56497, 1.45967)
ob_auto_camera.rotation_euler = (1.09748, -7.21219e-08, 0.694738)
scene.camera = ob_auto_camera
light_auto_sun = bpy.data.lights.new('AutoSun', 'SUN')
light_auto_sun.energy = 3.0
light_auto_sun.angle = 0.0523599
ob_auto_sun = bpy.data.objects.new('AutoSun', light_auto_sun)
scene.collection.objects.link(ob_auto_sun)
ob_auto_sun.rotation_euler = (0.872665, 0.174533, 0.523599)
bpy.context.view_layer.update()

